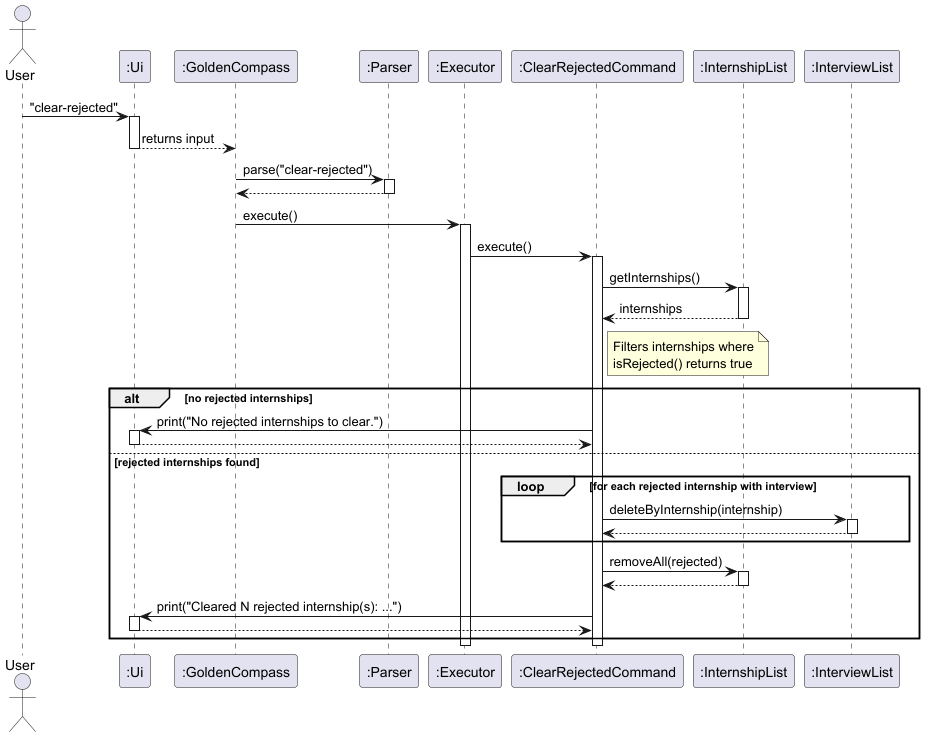

The diagram above was rendered by PlantUML. Its source (embedded in the PNG):
@startuml
actor User
participant ":Ui" as Ui
participant ":GoldenCompass" as GC
participant ":Parser" as Parser
participant ":Executor" as Executor
participant ":ClearRejectedCommand" as CRC
participant ":InternshipList" as IL
participant ":InterviewList" as IVL

User -> Ui : "clear-rejected"
activate Ui
Ui --> GC : returns input
deactivate Ui

GC -> Parser : parse("clear-rejected")
activate Parser
Parser --> GC
deactivate Parser

GC -> Executor : execute()
activate Executor
Executor -> CRC : execute()
activate CRC

CRC -> IL : getInternships()
activate IL
IL --> CRC : internships
deactivate IL

note right of CRC : Filters internships where\nisRejected() returns true

alt no rejected internships
    CRC -> Ui : print("No rejected internships to clear.")
    activate Ui
    Ui --> CRC
    deactivate Ui
else rejected internships found
    loop for each rejected internship with interview
        CRC -> IVL : deleteByInternship(internship)
        activate IVL
        IVL --> CRC
        deactivate IVL
    end

    CRC -> IL : removeAll(rejected)
    activate IL
    IL --> CRC
    deactivate IL

    CRC -> Ui : print("Cleared N rejected internship(s): ...")
    activate Ui
    Ui --> CRC
    deactivate Ui
end

deactivate CRC
deactivate Executor
@enduml